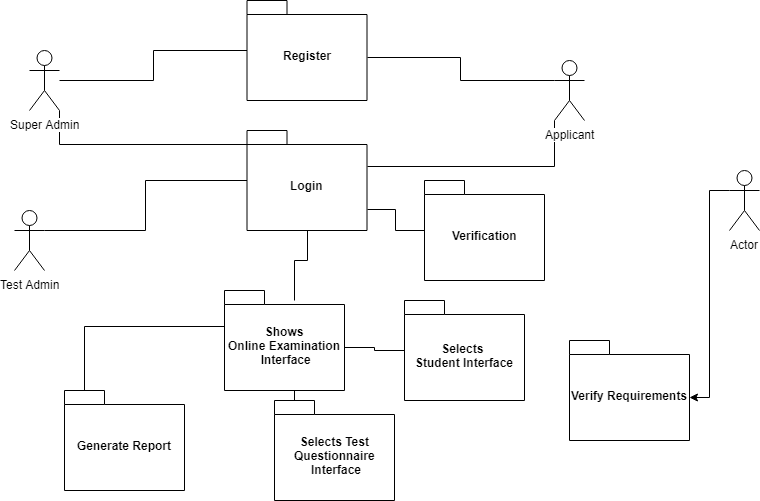

The diagram above was exported from draw.io. Its source (the exported page's mxGraphModel, read from the mxfile embedded in the PNG):
<mxGraphModel dx="928" dy="519" grid="1" gridSize="10" guides="1" tooltips="1" connect="1" arrows="1" fold="1" page="1" pageScale="1" pageWidth="850" pageHeight="1100" math="0" shadow="0">
  <root>
    <mxCell id="0" />
    <mxCell id="1" parent="0" />
    <mxCell id="j8qO7FNHsgjSiZxhCVS8-21" style="edgeStyle=orthogonalEdgeStyle;rounded=0;orthogonalLoop=1;jettySize=auto;html=1;exitX=0;exitY=0.3333333333333333;exitDx=0;exitDy=0;exitPerimeter=0;entryX=0;entryY=0;entryDx=120;entryDy=57;entryPerimeter=0;endArrow=none;endFill=0;" edge="1" parent="1" source="j8qO7FNHsgjSiZxhCVS8-2" target="j8qO7FNHsgjSiZxhCVS8-3">
      <mxGeometry relative="1" as="geometry" />
    </mxCell>
    <mxCell id="j8qO7FNHsgjSiZxhCVS8-24" style="edgeStyle=orthogonalEdgeStyle;rounded=0;orthogonalLoop=1;jettySize=auto;html=1;exitX=0;exitY=1;exitDx=0;exitDy=0;exitPerimeter=0;entryX=0;entryY=0;entryDx=120;entryDy=35.5;entryPerimeter=0;endArrow=none;endFill=0;" edge="1" parent="1" source="j8qO7FNHsgjSiZxhCVS8-2" target="j8qO7FNHsgjSiZxhCVS8-5">
      <mxGeometry relative="1" as="geometry" />
    </mxCell>
    <mxCell id="j8qO7FNHsgjSiZxhCVS8-2" value="Applicant" style="shape=umlActor;verticalLabelPosition=bottom;labelBackgroundColor=#ffffff;verticalAlign=top;html=1;outlineConnect=0;" vertex="1" parent="1">
      <mxGeometry x="660" y="90" width="30" height="60" as="geometry" />
    </mxCell>
    <mxCell id="j8qO7FNHsgjSiZxhCVS8-3" value="Register" style="shape=folder;fontStyle=1;spacingTop=10;tabWidth=40;tabHeight=14;tabPosition=left;html=1;" vertex="1" parent="1">
      <mxGeometry x="352.5" y="30" width="120" height="100" as="geometry" />
    </mxCell>
    <mxCell id="j8qO7FNHsgjSiZxhCVS8-25" style="edgeStyle=orthogonalEdgeStyle;rounded=0;orthogonalLoop=1;jettySize=auto;html=1;exitX=0;exitY=0;exitDx=120;exitDy=78.5;exitPerimeter=0;endArrow=none;endFill=0;" edge="1" parent="1" source="j8qO7FNHsgjSiZxhCVS8-5" target="j8qO7FNHsgjSiZxhCVS8-6">
      <mxGeometry relative="1" as="geometry" />
    </mxCell>
    <mxCell id="j8qO7FNHsgjSiZxhCVS8-30" style="edgeStyle=orthogonalEdgeStyle;rounded=0;orthogonalLoop=1;jettySize=auto;html=1;exitX=0.5;exitY=1;exitDx=0;exitDy=0;exitPerimeter=0;entryX=0.583;entryY=0.1;entryDx=0;entryDy=0;entryPerimeter=0;endArrow=none;endFill=0;" edge="1" parent="1" source="j8qO7FNHsgjSiZxhCVS8-5" target="j8qO7FNHsgjSiZxhCVS8-28">
      <mxGeometry relative="1" as="geometry" />
    </mxCell>
    <mxCell id="j8qO7FNHsgjSiZxhCVS8-5" value="Login" style="shape=folder;fontStyle=1;spacingTop=10;tabWidth=40;tabHeight=14;tabPosition=left;html=1;" vertex="1" parent="1">
      <mxGeometry x="352.5" y="160" width="120" height="100" as="geometry" />
    </mxCell>
    <mxCell id="j8qO7FNHsgjSiZxhCVS8-6" value="Verification" style="shape=folder;fontStyle=1;spacingTop=10;tabWidth=40;tabHeight=14;tabPosition=left;html=1;" vertex="1" parent="1">
      <mxGeometry x="530" y="210" width="120" height="100" as="geometry" />
    </mxCell>
    <mxCell id="j8qO7FNHsgjSiZxhCVS8-20" style="edgeStyle=orthogonalEdgeStyle;rounded=0;orthogonalLoop=1;jettySize=auto;html=1;endArrow=none;endFill=0;" edge="1" parent="1" source="j8qO7FNHsgjSiZxhCVS8-9" target="j8qO7FNHsgjSiZxhCVS8-3">
      <mxGeometry relative="1" as="geometry" />
    </mxCell>
    <mxCell id="j8qO7FNHsgjSiZxhCVS8-23" style="edgeStyle=orthogonalEdgeStyle;rounded=0;orthogonalLoop=1;jettySize=auto;html=1;exitX=1;exitY=1;exitDx=0;exitDy=0;exitPerimeter=0;entryX=0;entryY=0;entryDx=0;entryDy=14;entryPerimeter=0;endArrow=none;endFill=0;" edge="1" parent="1" source="j8qO7FNHsgjSiZxhCVS8-9" target="j8qO7FNHsgjSiZxhCVS8-5">
      <mxGeometry relative="1" as="geometry" />
    </mxCell>
    <mxCell id="j8qO7FNHsgjSiZxhCVS8-9" value="Super Admin" style="shape=umlActor;verticalLabelPosition=bottom;labelBackgroundColor=#ffffff;verticalAlign=top;html=1;outlineConnect=0;" vertex="1" parent="1">
      <mxGeometry x="135" y="80" width="30" height="60" as="geometry" />
    </mxCell>
    <mxCell id="j8qO7FNHsgjSiZxhCVS8-22" style="edgeStyle=orthogonalEdgeStyle;rounded=0;orthogonalLoop=1;jettySize=auto;html=1;exitX=1;exitY=0.3333333333333333;exitDx=0;exitDy=0;exitPerimeter=0;endArrow=none;endFill=0;" edge="1" parent="1" source="j8qO7FNHsgjSiZxhCVS8-10" target="j8qO7FNHsgjSiZxhCVS8-5">
      <mxGeometry relative="1" as="geometry" />
    </mxCell>
    <mxCell id="j8qO7FNHsgjSiZxhCVS8-10" value="Test Admin" style="shape=umlActor;verticalLabelPosition=bottom;labelBackgroundColor=#ffffff;verticalAlign=top;html=1;outlineConnect=0;" vertex="1" parent="1">
      <mxGeometry x="120" y="240" width="30" height="60" as="geometry" />
    </mxCell>
    <mxCell id="j8qO7FNHsgjSiZxhCVS8-14" style="edgeStyle=orthogonalEdgeStyle;rounded=0;orthogonalLoop=1;jettySize=auto;html=1;exitX=0;exitY=0.3333333333333333;exitDx=0;exitDy=0;exitPerimeter=0;entryX=0;entryY=0;entryDx=120;entryDy=57;entryPerimeter=0;" edge="1" parent="1" source="j8qO7FNHsgjSiZxhCVS8-11" target="j8qO7FNHsgjSiZxhCVS8-13">
      <mxGeometry relative="1" as="geometry" />
    </mxCell>
    <mxCell id="j8qO7FNHsgjSiZxhCVS8-11" value="Actor" style="shape=umlActor;verticalLabelPosition=bottom;labelBackgroundColor=#ffffff;verticalAlign=top;html=1;outlineConnect=0;" vertex="1" parent="1">
      <mxGeometry x="835" y="200" width="30" height="60" as="geometry" />
    </mxCell>
    <mxCell id="j8qO7FNHsgjSiZxhCVS8-13" value="Verify Requirements" style="shape=folder;fontStyle=1;spacingTop=10;tabWidth=40;tabHeight=14;tabPosition=left;html=1;" vertex="1" parent="1">
      <mxGeometry x="675" y="370" width="120" height="100" as="geometry" />
    </mxCell>
    <mxCell id="j8qO7FNHsgjSiZxhCVS8-33" style="edgeStyle=orthogonalEdgeStyle;rounded=0;orthogonalLoop=1;jettySize=auto;html=1;exitX=0;exitY=0;exitDx=0;exitDy=35.5;exitPerimeter=0;entryX=0;entryY=0;entryDx=20;entryDy=0;entryPerimeter=0;endArrow=none;endFill=0;" edge="1" parent="1" source="j8qO7FNHsgjSiZxhCVS8-28" target="j8qO7FNHsgjSiZxhCVS8-31">
      <mxGeometry relative="1" as="geometry" />
    </mxCell>
    <mxCell id="j8qO7FNHsgjSiZxhCVS8-37" style="edgeStyle=orthogonalEdgeStyle;rounded=0;orthogonalLoop=1;jettySize=auto;html=1;exitX=0.5;exitY=1;exitDx=0;exitDy=0;exitPerimeter=0;entryX=0;entryY=0;entryDx=20;entryDy=0;entryPerimeter=0;endArrow=none;endFill=0;" edge="1" parent="1" source="j8qO7FNHsgjSiZxhCVS8-28" target="j8qO7FNHsgjSiZxhCVS8-34">
      <mxGeometry relative="1" as="geometry" />
    </mxCell>
    <mxCell id="j8qO7FNHsgjSiZxhCVS8-39" style="edgeStyle=orthogonalEdgeStyle;rounded=0;orthogonalLoop=1;jettySize=auto;html=1;exitX=0;exitY=0;exitDx=120;exitDy=57;exitPerimeter=0;endArrow=none;endFill=0;" edge="1" parent="1" source="j8qO7FNHsgjSiZxhCVS8-28" target="j8qO7FNHsgjSiZxhCVS8-38">
      <mxGeometry relative="1" as="geometry" />
    </mxCell>
    <mxCell id="j8qO7FNHsgjSiZxhCVS8-28" value="Shows&lt;br&gt;Online Examination&lt;br&gt;&amp;nbsp;Interface" style="shape=folder;fontStyle=1;spacingTop=10;tabWidth=40;tabHeight=14;tabPosition=left;html=1;" vertex="1" parent="1">
      <mxGeometry x="330" y="320" width="120" height="100" as="geometry" />
    </mxCell>
    <mxCell id="j8qO7FNHsgjSiZxhCVS8-31" value="Generate Report" style="shape=folder;fontStyle=1;spacingTop=10;tabWidth=40;tabHeight=14;tabPosition=left;html=1;" vertex="1" parent="1">
      <mxGeometry x="170" y="420" width="120" height="100" as="geometry" />
    </mxCell>
    <mxCell id="j8qO7FNHsgjSiZxhCVS8-34" value="Selects Test &lt;br&gt;Questionnaire &lt;br&gt;Interface" style="shape=folder;fontStyle=1;spacingTop=10;tabWidth=40;tabHeight=14;tabPosition=left;html=1;" vertex="1" parent="1">
      <mxGeometry x="380" y="430" width="120" height="100" as="geometry" />
    </mxCell>
    <mxCell id="j8qO7FNHsgjSiZxhCVS8-38" value="Selects &lt;br&gt;Student Interface" style="shape=folder;fontStyle=1;spacingTop=10;tabWidth=40;tabHeight=14;tabPosition=left;html=1;" vertex="1" parent="1">
      <mxGeometry x="510" y="330" width="120" height="100" as="geometry" />
    </mxCell>
  </root>
</mxGraphModel>